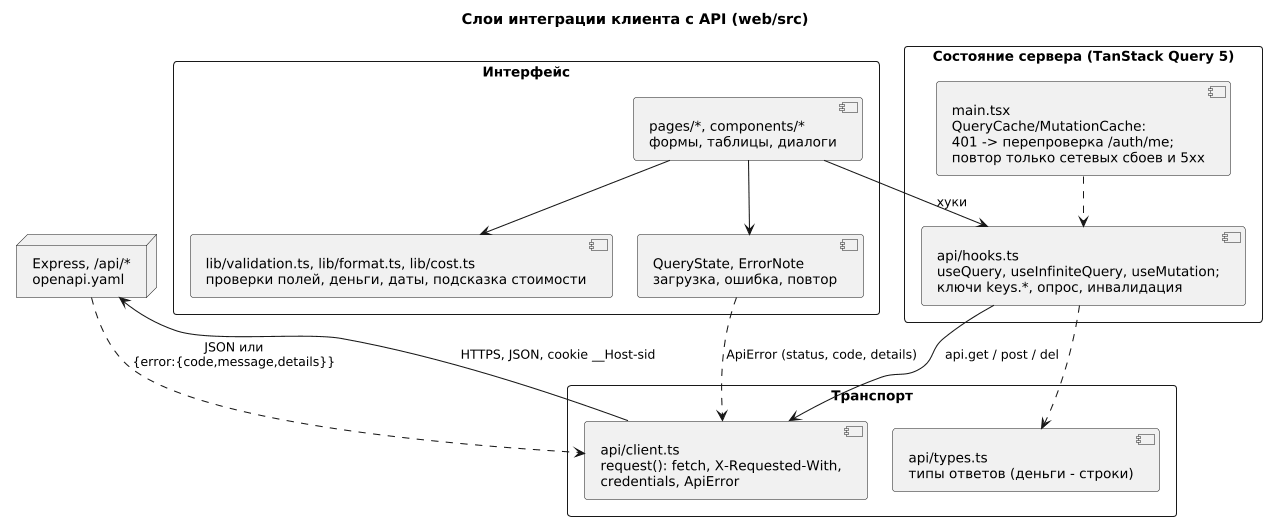

The diagram above was rendered by PlantUML. Its source (embedded in the PNG):
@startuml
skinparam monochrome true
skinparam shadowing false
skinparam defaultFontSize 13
skinparam roundcorner 6
skinparam packageStyle rectangle
skinparam ArrowFontSize 12
skinparam nodesep 24
skinparam ranksep 34
skinparam componentStyle uml2
skinparam dpi 100

title Слои интеграции клиента с API (web/src)

package "Интерфейс" as UI {
  component "pages/*, components/*\nформы, таблицы, диалоги" as P
  component "lib/validation.ts, lib/format.ts, lib/cost.ts\nпроверки полей, деньги, даты, подсказка стоимости" as L
  component "QueryState, ErrorNote\nзагрузка, ошибка, повтор" as E
}

package "Состояние сервера (TanStack Query 5)" as ST {
  component "api/hooks.ts\nuseQuery, useInfiniteQuery, useMutation;\nключи keys.*, опрос, инвалидация" as H
  component "main.tsx\nQueryCache/MutationCache:\n401 -> перепроверка /auth/me;\nповтор только сетевых сбоев и 5xx" as QC
}

package "Транспорт" as TR {
  component "api/client.ts\nrequest(): fetch, X-Requested-With,\ncredentials, ApiError" as C
  component "api/types.ts\nтипы ответов (деньги - строки)" as T
}

node "Express, /api/*\nopenapi.yaml" as S

P --> H : хуки
P --> L
P --> E
E ..> C : ApiError (status, code, details)
H --> C : api.get / post / del
H ..> T
QC ..> H
C --> S : HTTPS, JSON, cookie __Host-sid
S ..> C : JSON или\n{error:{code,message,details}}
@enduml